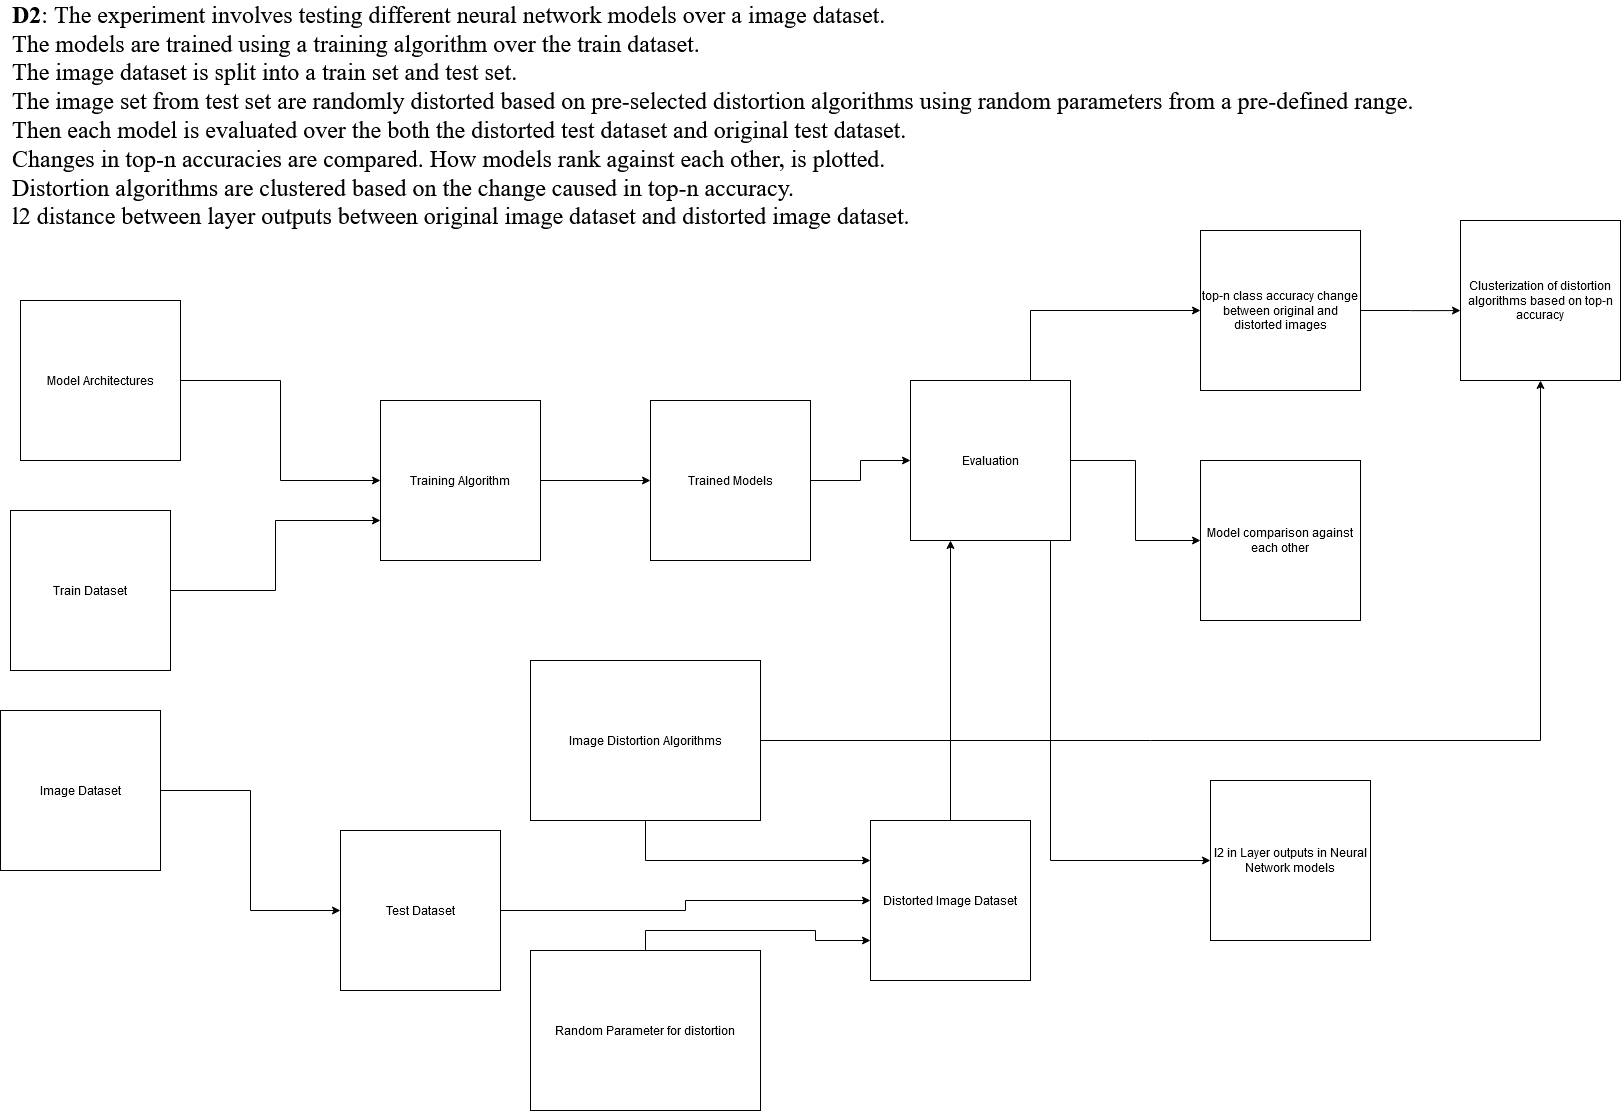

The diagram above was exported from draw.io. Its source (the exported page's mxGraphModel, read from the mxfile embedded in the PNG):
<mxGraphModel dx="2881" dy="2230" grid="1" gridSize="10" guides="1" tooltips="1" connect="1" arrows="1" fold="1" page="1" pageScale="1" pageWidth="850" pageHeight="1100" math="0" shadow="0">
  <root>
    <mxCell id="0" />
    <mxCell id="1" parent="0" />
    <mxCell id="XpGBSbScUUFXDr7BMnaM-21" style="edgeStyle=orthogonalEdgeStyle;rounded=0;orthogonalLoop=1;jettySize=auto;html=1;exitX=1;exitY=0.5;exitDx=0;exitDy=0;entryX=0;entryY=0.5;entryDx=0;entryDy=0;" edge="1" parent="1" source="FlCL7QX0Y4B1-PVo2V5Q-2" target="XpGBSbScUUFXDr7BMnaM-19">
      <mxGeometry relative="1" as="geometry" />
    </mxCell>
    <mxCell id="FlCL7QX0Y4B1-PVo2V5Q-2" value="Image Dataset" style="whiteSpace=wrap;html=1;aspect=fixed;" parent="1" vertex="1">
      <mxGeometry x="-250" y="690" width="160" height="160" as="geometry" />
    </mxCell>
    <mxCell id="XpGBSbScUUFXDr7BMnaM-24" style="edgeStyle=orthogonalEdgeStyle;rounded=0;orthogonalLoop=1;jettySize=auto;html=1;exitX=1;exitY=0.5;exitDx=0;exitDy=0;entryX=0;entryY=0.5;entryDx=0;entryDy=0;" edge="1" parent="1" source="FlCL7QX0Y4B1-PVo2V5Q-3" target="XpGBSbScUUFXDr7BMnaM-23">
      <mxGeometry relative="1" as="geometry" />
    </mxCell>
    <mxCell id="FlCL7QX0Y4B1-PVo2V5Q-3" value="Model Architectures" style="whiteSpace=wrap;html=1;aspect=fixed;" parent="1" vertex="1">
      <mxGeometry x="-230" y="280" width="160" height="160" as="geometry" />
    </mxCell>
    <mxCell id="XpGBSbScUUFXDr7BMnaM-13" style="edgeStyle=orthogonalEdgeStyle;rounded=0;orthogonalLoop=1;jettySize=auto;html=1;exitX=0.5;exitY=0;exitDx=0;exitDy=0;entryX=0.25;entryY=1;entryDx=0;entryDy=0;" edge="1" parent="1" source="FlCL7QX0Y4B1-PVo2V5Q-4" target="XpGBSbScUUFXDr7BMnaM-3">
      <mxGeometry relative="1" as="geometry" />
    </mxCell>
    <mxCell id="FlCL7QX0Y4B1-PVo2V5Q-4" value="Distorted Image Dataset" style="whiteSpace=wrap;html=1;aspect=fixed;" parent="1" vertex="1">
      <mxGeometry x="620" y="800" width="160" height="160" as="geometry" />
    </mxCell>
    <mxCell id="XpGBSbScUUFXDr7BMnaM-18" style="edgeStyle=orthogonalEdgeStyle;rounded=0;orthogonalLoop=1;jettySize=auto;html=1;exitX=1;exitY=0.5;exitDx=0;exitDy=0;entryX=0;entryY=0.563;entryDx=0;entryDy=0;entryPerimeter=0;" edge="1" parent="1" source="FlCL7QX0Y4B1-PVo2V5Q-5" target="XpGBSbScUUFXDr7BMnaM-6">
      <mxGeometry relative="1" as="geometry" />
    </mxCell>
    <mxCell id="FlCL7QX0Y4B1-PVo2V5Q-5" value="top-n class accuracy change between original and distorted images" style="whiteSpace=wrap;html=1;aspect=fixed;" parent="1" vertex="1">
      <mxGeometry x="950" y="210" width="160" height="160" as="geometry" />
    </mxCell>
    <mxCell id="FlCL7QX0Y4B1-PVo2V5Q-10" value="&lt;div align=&quot;left&quot;&gt;&lt;font style=&quot;font-size: 24px&quot; face=&quot;Times New Roman&quot;&gt;&lt;b&gt;D2&lt;/b&gt;: The experiment involves testing different neural network models over a image dataset.&lt;/font&gt;&lt;/div&gt;&lt;div align=&quot;left&quot;&gt;&lt;font style=&quot;font-size: 24px&quot; face=&quot;Times New Roman&quot;&gt;The models are trained using a training algorithm over the train dataset.&lt;br&gt;&lt;/font&gt;&lt;/div&gt;&lt;div align=&quot;left&quot;&gt;&lt;font style=&quot;font-size: 24px&quot; face=&quot;Times New Roman&quot;&gt;The image dataset is split into a train set and test set. &lt;br&gt;&lt;/font&gt;&lt;/div&gt;&lt;div align=&quot;left&quot;&gt;&lt;font style=&quot;font-size: 24px&quot; face=&quot;Times New Roman&quot;&gt;The image set from test set are randomly distorted based on pre-selected distortion algorithms using random parameters from a pre-defined range.&amp;nbsp;&amp;nbsp; &lt;br&gt;&lt;/font&gt;&lt;/div&gt;&lt;div align=&quot;left&quot;&gt;&lt;font style=&quot;font-size: 24px&quot; face=&quot;Times New Roman&quot;&gt;Then each model is evaluated over the both the distorted test dataset and original test dataset.&lt;/font&gt;&lt;/div&gt;&lt;div align=&quot;left&quot;&gt;&lt;font style=&quot;font-size: 24px&quot; face=&quot;Times New Roman&quot;&gt;Changes in top-n accuracies are compared. How models rank against each other, is plotted. &lt;br&gt;&lt;/font&gt;&lt;/div&gt;&lt;div align=&quot;left&quot;&gt;&lt;font style=&quot;font-size: 24px&quot; face=&quot;Times New Roman&quot;&gt;Distortion algorithms are clustered based on the change caused in top-n accuracy.&lt;/font&gt;&lt;/div&gt;&lt;div align=&quot;left&quot;&gt;&lt;font style=&quot;font-size: 24px&quot; face=&quot;Times New Roman&quot;&gt;l2 distance between layer outputs between original image dataset and distorted image dataset. &lt;br&gt;&lt;/font&gt;&lt;/div&gt;" style="text;html=1;align=left;verticalAlign=middle;resizable=0;points=[];autosize=1;" parent="1" vertex="1">
      <mxGeometry x="-240" y="20" width="1430" height="150" as="geometry" />
    </mxCell>
    <mxCell id="XpGBSbScUUFXDr7BMnaM-9" style="edgeStyle=orthogonalEdgeStyle;rounded=0;orthogonalLoop=1;jettySize=auto;html=1;exitX=0.5;exitY=1;exitDx=0;exitDy=0;entryX=0;entryY=0.25;entryDx=0;entryDy=0;" edge="1" parent="1" source="JNQibEkLYoGZsMfwKWwp-5" target="FlCL7QX0Y4B1-PVo2V5Q-4">
      <mxGeometry relative="1" as="geometry" />
    </mxCell>
    <mxCell id="XpGBSbScUUFXDr7BMnaM-15" style="edgeStyle=orthogonalEdgeStyle;rounded=0;orthogonalLoop=1;jettySize=auto;html=1;exitX=1;exitY=0.5;exitDx=0;exitDy=0;entryX=0.5;entryY=1;entryDx=0;entryDy=0;" edge="1" parent="1" source="JNQibEkLYoGZsMfwKWwp-5" target="XpGBSbScUUFXDr7BMnaM-6">
      <mxGeometry relative="1" as="geometry" />
    </mxCell>
    <mxCell id="JNQibEkLYoGZsMfwKWwp-5" value="Image Distortion Algorithms" style="rounded=0;whiteSpace=wrap;html=1;rotation=0;" parent="1" vertex="1">
      <mxGeometry x="280" y="640" width="230" height="160" as="geometry" />
    </mxCell>
    <mxCell id="JNQibEkLYoGZsMfwKWwp-12" value="Model comparison against each other" style="whiteSpace=wrap;html=1;aspect=fixed;" parent="1" vertex="1">
      <mxGeometry x="950" y="440" width="160" height="160" as="geometry" />
    </mxCell>
    <mxCell id="XpGBSbScUUFXDr7BMnaM-10" style="edgeStyle=orthogonalEdgeStyle;rounded=0;orthogonalLoop=1;jettySize=auto;html=1;exitX=0.5;exitY=0;exitDx=0;exitDy=0;entryX=0;entryY=0.75;entryDx=0;entryDy=0;" edge="1" parent="1" source="XpGBSbScUUFXDr7BMnaM-2" target="FlCL7QX0Y4B1-PVo2V5Q-4">
      <mxGeometry relative="1" as="geometry" />
    </mxCell>
    <mxCell id="XpGBSbScUUFXDr7BMnaM-2" value="Random Parameter for distortion" style="rounded=0;whiteSpace=wrap;html=1;rotation=0;" vertex="1" parent="1">
      <mxGeometry x="280" y="930" width="230" height="160" as="geometry" />
    </mxCell>
    <mxCell id="XpGBSbScUUFXDr7BMnaM-14" style="edgeStyle=orthogonalEdgeStyle;rounded=0;orthogonalLoop=1;jettySize=auto;html=1;exitX=0.75;exitY=0;exitDx=0;exitDy=0;entryX=0;entryY=0.5;entryDx=0;entryDy=0;" edge="1" parent="1" source="XpGBSbScUUFXDr7BMnaM-3" target="FlCL7QX0Y4B1-PVo2V5Q-5">
      <mxGeometry relative="1" as="geometry" />
    </mxCell>
    <mxCell id="XpGBSbScUUFXDr7BMnaM-16" style="edgeStyle=orthogonalEdgeStyle;rounded=0;orthogonalLoop=1;jettySize=auto;html=1;exitX=0.75;exitY=1;exitDx=0;exitDy=0;entryX=0;entryY=0.5;entryDx=0;entryDy=0;" edge="1" parent="1" source="XpGBSbScUUFXDr7BMnaM-3" target="XpGBSbScUUFXDr7BMnaM-5">
      <mxGeometry relative="1" as="geometry">
        <Array as="points">
          <mxPoint x="800" y="520" />
          <mxPoint x="800" y="840" />
        </Array>
      </mxGeometry>
    </mxCell>
    <mxCell id="XpGBSbScUUFXDr7BMnaM-17" style="edgeStyle=orthogonalEdgeStyle;rounded=0;orthogonalLoop=1;jettySize=auto;html=1;exitX=1;exitY=0.5;exitDx=0;exitDy=0;entryX=0;entryY=0.5;entryDx=0;entryDy=0;" edge="1" parent="1" source="XpGBSbScUUFXDr7BMnaM-3" target="JNQibEkLYoGZsMfwKWwp-12">
      <mxGeometry relative="1" as="geometry" />
    </mxCell>
    <mxCell id="XpGBSbScUUFXDr7BMnaM-3" value="Evaluation" style="whiteSpace=wrap;html=1;aspect=fixed;" vertex="1" parent="1">
      <mxGeometry x="660" y="360" width="160" height="160" as="geometry" />
    </mxCell>
    <mxCell id="XpGBSbScUUFXDr7BMnaM-5" value="l2 in Layer outputs in Neural Network models" style="whiteSpace=wrap;html=1;aspect=fixed;" vertex="1" parent="1">
      <mxGeometry x="960" y="760" width="160" height="160" as="geometry" />
    </mxCell>
    <mxCell id="XpGBSbScUUFXDr7BMnaM-6" value="Clusterization of distortion algorithms based on top-n accuracy" style="whiteSpace=wrap;html=1;aspect=fixed;" vertex="1" parent="1">
      <mxGeometry x="1210" y="200" width="160" height="160" as="geometry" />
    </mxCell>
    <mxCell id="XpGBSbScUUFXDr7BMnaM-22" style="edgeStyle=orthogonalEdgeStyle;rounded=0;orthogonalLoop=1;jettySize=auto;html=1;exitX=1;exitY=0.5;exitDx=0;exitDy=0;entryX=0;entryY=0.5;entryDx=0;entryDy=0;" edge="1" parent="1" source="XpGBSbScUUFXDr7BMnaM-19" target="FlCL7QX0Y4B1-PVo2V5Q-4">
      <mxGeometry relative="1" as="geometry" />
    </mxCell>
    <mxCell id="XpGBSbScUUFXDr7BMnaM-19" value="Test Dataset" style="whiteSpace=wrap;html=1;aspect=fixed;" vertex="1" parent="1">
      <mxGeometry x="90" y="810" width="160" height="160" as="geometry" />
    </mxCell>
    <mxCell id="XpGBSbScUUFXDr7BMnaM-25" style="edgeStyle=orthogonalEdgeStyle;rounded=0;orthogonalLoop=1;jettySize=auto;html=1;exitX=1;exitY=0.5;exitDx=0;exitDy=0;entryX=0;entryY=0.75;entryDx=0;entryDy=0;" edge="1" parent="1" source="XpGBSbScUUFXDr7BMnaM-20" target="XpGBSbScUUFXDr7BMnaM-23">
      <mxGeometry relative="1" as="geometry" />
    </mxCell>
    <mxCell id="XpGBSbScUUFXDr7BMnaM-20" value="Train Dataset" style="whiteSpace=wrap;html=1;aspect=fixed;" vertex="1" parent="1">
      <mxGeometry x="-240" y="490" width="160" height="160" as="geometry" />
    </mxCell>
    <mxCell id="XpGBSbScUUFXDr7BMnaM-27" style="edgeStyle=orthogonalEdgeStyle;rounded=0;orthogonalLoop=1;jettySize=auto;html=1;exitX=1;exitY=0.5;exitDx=0;exitDy=0;entryX=0;entryY=0.5;entryDx=0;entryDy=0;" edge="1" parent="1" source="XpGBSbScUUFXDr7BMnaM-23" target="XpGBSbScUUFXDr7BMnaM-26">
      <mxGeometry relative="1" as="geometry" />
    </mxCell>
    <mxCell id="XpGBSbScUUFXDr7BMnaM-23" value="Training Algorithm" style="whiteSpace=wrap;html=1;aspect=fixed;" vertex="1" parent="1">
      <mxGeometry x="130" y="380" width="160" height="160" as="geometry" />
    </mxCell>
    <mxCell id="XpGBSbScUUFXDr7BMnaM-28" style="edgeStyle=orthogonalEdgeStyle;rounded=0;orthogonalLoop=1;jettySize=auto;html=1;exitX=1;exitY=0.5;exitDx=0;exitDy=0;" edge="1" parent="1" source="XpGBSbScUUFXDr7BMnaM-26" target="XpGBSbScUUFXDr7BMnaM-3">
      <mxGeometry relative="1" as="geometry" />
    </mxCell>
    <mxCell id="XpGBSbScUUFXDr7BMnaM-26" value="Trained Models" style="whiteSpace=wrap;html=1;aspect=fixed;" vertex="1" parent="1">
      <mxGeometry x="400" y="380" width="160" height="160" as="geometry" />
    </mxCell>
  </root>
</mxGraphModel>